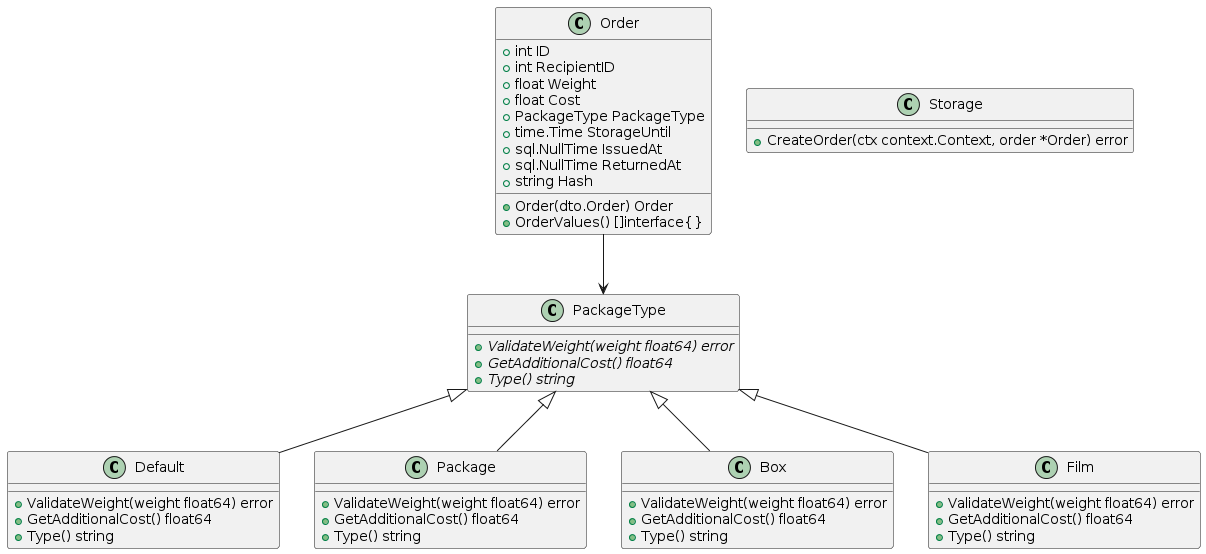

The diagram above was rendered by PlantUML. Its source (embedded in the PNG):
@startuml
class Order {
    +int ID
    +int RecipientID
    +float Weight
    +float Cost
    +PackageType PackageType
    +time.Time StorageUntil
    +sql.NullTime IssuedAt
    +sql.NullTime ReturnedAt
    +string Hash
    +Order(dto.Order) Order
    +OrderValues() []interface{}
}

class PackageType {
    {abstract} +ValidateWeight(weight float64) error
    {abstract} +GetAdditionalCost() float64
    {abstract} +Type() string
}

Order --> PackageType

class Default {
    +ValidateWeight(weight float64) error
    +GetAdditionalCost() float64
    +Type() string
}

class Package {
    +ValidateWeight(weight float64) error
    +GetAdditionalCost() float64
    +Type() string
}

class Box {
    +ValidateWeight(weight float64) error
    +GetAdditionalCost() float64
    +Type() string
}

class Film {
    +ValidateWeight(weight float64) error
    +GetAdditionalCost() float64
    +Type() string
}

PackageType <|-- Default
PackageType <|-- Package
PackageType <|-- Box
PackageType <|-- Film

class Storage {
    +CreateOrder(ctx context.Context, order *Order) error
}
@enduml